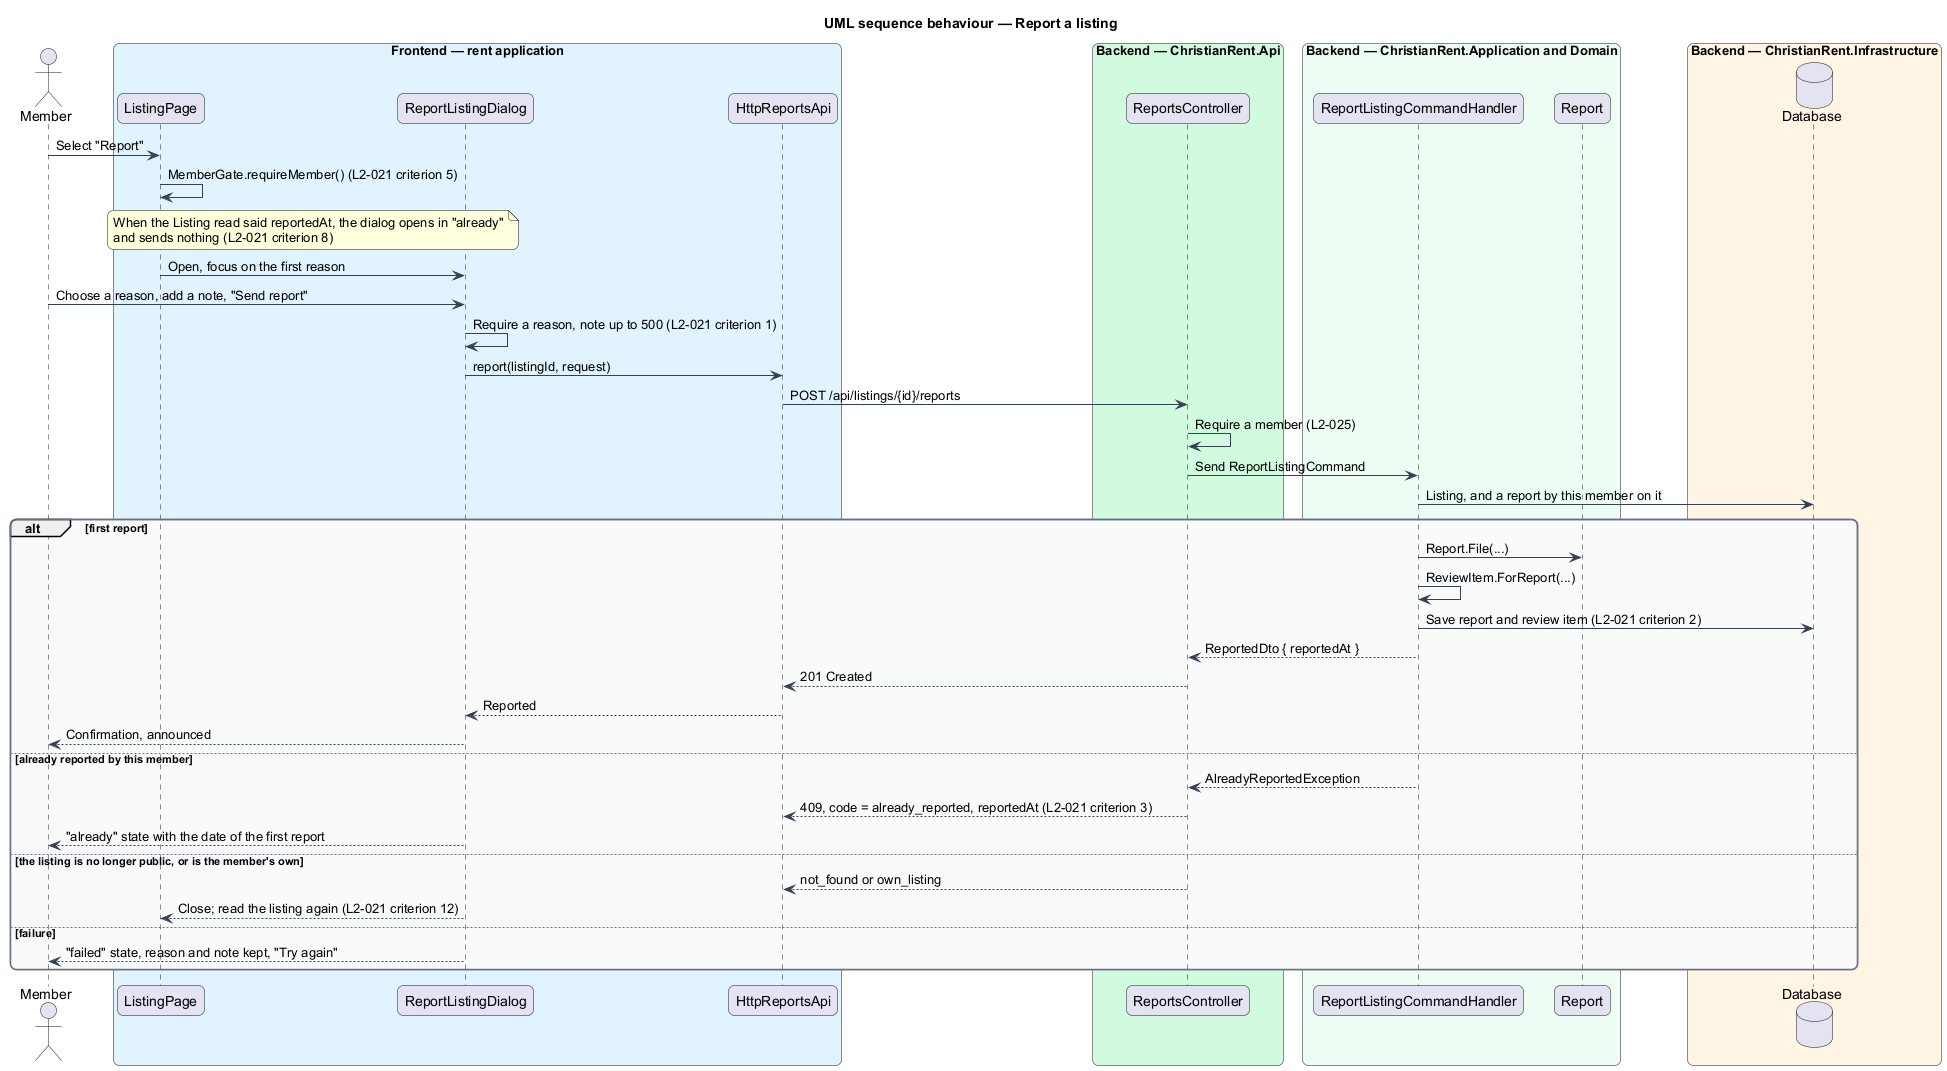

The diagram above was rendered by PlantUML. Its source (embedded in the PNG):
@startuml
title UML sequence behaviour — Report a listing
skinparam backgroundColor #FFFFFF
skinparam shadowing false
skinparam roundcorner 12
skinparam defaultFontName Arial
skinparam ArrowColor #344054
skinparam rectangle {
  BorderColor #344054
  FontColor #101828
}
skinparam package {
  BorderColor #667085
  FontColor #101828
  BackgroundColor #F9FAFB
}
actor "Member" as actor
box "Frontend — rent application" #E0F2FE
  participant "ListingPage" as page
  participant "ReportListingDialog" as dialog
  participant "HttpReportsApi" as client
end box
box "Backend — ChristianRent.Api" #D1FADF
  participant "ReportsController" as ctrl
end box
box "Backend — ChristianRent.Application and Domain" #ECFDF3
  participant "ReportListingCommandHandler" as handler
  participant "Report" as report
end box
box "Backend — ChristianRent.Infrastructure" #FFF4E5
  database "Database" as db
end box
actor -> page : Select "Report"
page -> page : MemberGate.requireMember() (L2-021 criterion 5)
note over page, dialog : When the Listing read said reportedAt, the dialog opens in "already"\nand sends nothing (L2-021 criterion 8)
page -> dialog : Open, focus on the first reason
actor -> dialog : Choose a reason, add a note, "Send report"
dialog -> dialog : Require a reason, note up to 500 (L2-021 criterion 1)
dialog -> client : report(listingId, request)
client -> ctrl : POST /api/listings/{id}/reports
ctrl -> ctrl : Require a member (L2-025)
ctrl -> handler : Send ReportListingCommand
handler -> db : Listing, and a report by this member on it
alt first report
  handler -> report : Report.File(...)
  handler -> handler : ReviewItem.ForReport(...)
  handler -> db : Save report and review item (L2-021 criterion 2)
  handler --> ctrl : ReportedDto { reportedAt }
  ctrl --> client : 201 Created
  client --> dialog : Reported
  dialog --> actor : Confirmation, announced
else already reported by this member
  handler --> ctrl : AlreadyReportedException
  ctrl --> client : 409, code = already_reported, reportedAt (L2-021 criterion 3)
  dialog --> actor : "already" state with the date of the first report
else the listing is no longer public, or is the member's own
  ctrl --> client : not_found or own_listing
  dialog --> page : Close; read the listing again (L2-021 criterion 12)
else failure
  dialog --> actor : "failed" state, reason and note kept, "Try again"
end
@enduml